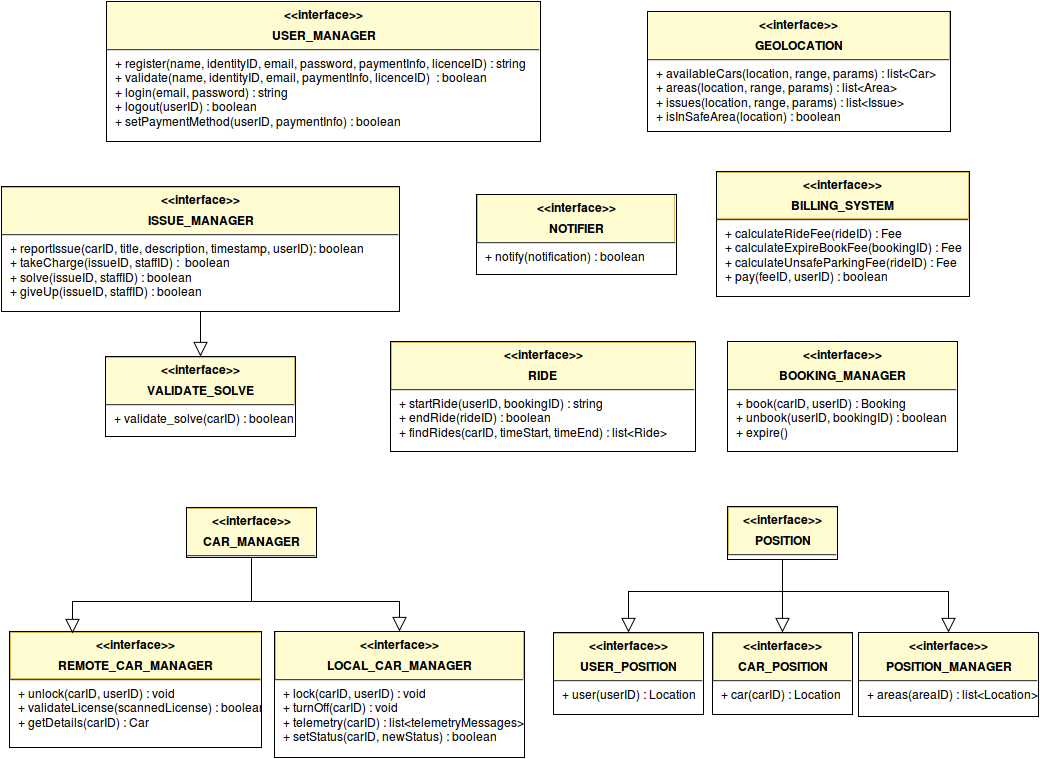

The diagram above was exported from draw.io. Its source (the exported page's mxGraphModel, read from the mxfile embedded in the PNG):
<mxGraphModel dx="1029" dy="693" grid="1" gridSize="1" guides="1" tooltips="1" connect="1" arrows="1" fold="1" page="1" pageScale="1" pageWidth="826" pageHeight="1169" background="#ffffff" math="0" shadow="0">
  <root>
    <mxCell id="0" />
    <mxCell id="1" parent="0" />
    <mxCell id="57" value="" style="whiteSpace=wrap;html=1;glass=0;strokeColor=#d6b656;strokeWidth=1;fillColor=#FFFCD1;fontFamily=Helvetica;fontSize=12;fontColor=#000000;align=center;" parent="1" vertex="1">
      <mxGeometry x="938" y="671" width="180" height="48" as="geometry" />
    </mxCell>
    <mxCell id="56" value="" style="whiteSpace=wrap;html=1;glass=0;strokeColor=#d6b656;strokeWidth=1;fillColor=#FFFCD1;fontFamily=Helvetica;fontSize=12;fontColor=#000000;align=center;" parent="1" vertex="1">
      <mxGeometry x="793" y="672" width="139" height="48" as="geometry" />
    </mxCell>
    <mxCell id="55" value="" style="whiteSpace=wrap;html=1;glass=0;strokeColor=#d6b656;strokeWidth=1;fillColor=#FFFCD1;fontFamily=Helvetica;fontSize=12;fontColor=#000000;align=center;" parent="1" vertex="1">
      <mxGeometry x="633" y="672" width="150" height="48" as="geometry" />
    </mxCell>
    <mxCell id="54" value="" style="whiteSpace=wrap;html=1;glass=0;strokeColor=#d6b656;strokeWidth=1;fillColor=#FFFCD1;fontFamily=Helvetica;fontSize=12;fontColor=#000000;align=center;" parent="1" vertex="1">
      <mxGeometry x="355" y="670" width="248" height="48" as="geometry" />
    </mxCell>
    <mxCell id="53" value="" style="whiteSpace=wrap;html=1;glass=0;strokeColor=#d6b656;strokeWidth=1;fillColor=#FFFCD1;fontFamily=Helvetica;fontSize=12;fontColor=#000000;align=center;" parent="1" vertex="1">
      <mxGeometry x="90" y="671" width="251" height="46" as="geometry" />
    </mxCell>
    <mxCell id="52" value="" style="whiteSpace=wrap;html=1;glass=0;strokeColor=#d6b656;strokeWidth=1;fillColor=#FFFCD1;fontFamily=Helvetica;fontSize=12;fontColor=#000000;align=center;" parent="1" vertex="1">
      <mxGeometry x="808" y="546" width="109" height="48" as="geometry" />
    </mxCell>
    <mxCell id="50" value="" style="whiteSpace=wrap;html=1;glass=0;strokeColor=#d6b656;strokeWidth=1;fillColor=#FFFCD1;fontFamily=Helvetica;fontSize=12;fontColor=#000000;align=center;" parent="1" vertex="1">
      <mxGeometry x="266" y="547" width="130" height="48" as="geometry" />
    </mxCell>
    <mxCell id="49" value="" style="whiteSpace=wrap;html=1;glass=0;strokeColor=#d6b656;strokeWidth=1;fillColor=#FFFCD1;fontFamily=Helvetica;fontSize=12;fontColor=#000000;align=center;" parent="1" vertex="1">
      <mxGeometry x="185" y="396" width="189" height="48" as="geometry" />
    </mxCell>
    <mxCell id="48" value="" style="whiteSpace=wrap;html=1;glass=0;strokeColor=#d6b656;strokeWidth=1;fillColor=#FFFCD1;fontFamily=Helvetica;fontSize=12;fontColor=#000000;align=center;" parent="1" vertex="1">
      <mxGeometry x="471" y="381" width="304" height="48" as="geometry" />
    </mxCell>
    <mxCell id="47" value="" style="whiteSpace=wrap;html=1;glass=0;strokeColor=#d6b656;strokeWidth=1;fillColor=#FFFCD1;fontFamily=Helvetica;fontSize=12;fontColor=#000000;align=center;" parent="1" vertex="1">
      <mxGeometry x="807" y="380" width="230" height="48" as="geometry" />
    </mxCell>
    <mxCell id="46" value="" style="whiteSpace=wrap;html=1;glass=0;strokeColor=#d6b656;strokeWidth=1;fillColor=#FFFCD1;fontFamily=Helvetica;fontSize=12;fontColor=#000000;align=center;" parent="1" vertex="1">
      <mxGeometry x="796" y="211" width="252" height="46" as="geometry" />
    </mxCell>
    <mxCell id="45" value="" style="whiteSpace=wrap;html=1;glass=0;strokeColor=#d6b656;strokeWidth=1;fillColor=#FFFCD1;fontFamily=Helvetica;fontSize=12;fontColor=#000000;align=center;" parent="1" vertex="1">
      <mxGeometry x="557" y="233" width="197" height="48" as="geometry" />
    </mxCell>
    <mxCell id="44" value="" style="whiteSpace=wrap;html=1;glass=0;strokeColor=#d6b656;strokeWidth=1;fillColor=#FFFCD1;fontFamily=Helvetica;fontSize=12;fontColor=#000000;align=center;" parent="1" vertex="1">
      <mxGeometry x="81" y="226" width="398" height="48" as="geometry" />
    </mxCell>
    <mxCell id="43" value="" style="whiteSpace=wrap;html=1;glass=0;strokeColor=#d6b656;strokeWidth=1;fillColor=#FFFCD1;fontFamily=Helvetica;fontSize=12;fontColor=#000000;align=center;" parent="1" vertex="1">
      <mxGeometry x="727" y="50" width="302" height="48" as="geometry" />
    </mxCell>
    <mxCell id="42" value="" style="whiteSpace=wrap;html=1;glass=0;strokeColor=#d6b656;strokeWidth=1;fillColor=#FFFCD1;fontFamily=Helvetica;fontSize=12;fontColor=#000000;align=center;" parent="1" vertex="1">
      <mxGeometry x="186" y="40" width="434" height="48" as="geometry" />
    </mxCell>
    <mxCell id="6" value="&lt;p style=&quot;margin: 0px ; margin-top: 6px ; text-align: center&quot;&gt;&lt;b&gt;&amp;lt;&amp;lt;interface&amp;gt;&amp;gt;&lt;/b&gt;&lt;/p&gt;&lt;p style=&quot;margin: 0px ; margin-top: 6px ; text-align: center&quot;&gt;&lt;b&gt;USER_MANAGER&lt;/b&gt;&lt;/p&gt;&lt;hr&gt;&lt;p style=&quot;margin: 0px ; margin-left: 8px&quot;&gt;+ register(name, identityID, email, password, paymentInfo, licenceID) : string&lt;br&gt;+ validate(name, identityID, email, paymentInfo, licenceID)&amp;nbsp; : boolean&lt;br&gt;&lt;/p&gt;&lt;p style=&quot;margin: 0px ; margin-left: 8px&quot;&gt;+ login(email, password) : string&lt;br&gt;&lt;/p&gt;&lt;p style=&quot;margin: 0px ; margin-left: 8px&quot;&gt;+ logout(userID) : boolean&lt;br&gt;&lt;/p&gt;&lt;p style=&quot;margin: 0px ; margin-left: 8px&quot;&gt;+ setPaymentMethod(userID, paymentInfo) : boolean&lt;br&gt;&lt;/p&gt;" style="align=left;overflow=fill;html=1;fontFamily=Helvetica;fontSize=12;fillColor=none;" parent="1" vertex="1">
      <mxGeometry x="186" y="40" width="434" height="140" as="geometry" />
    </mxCell>
    <mxCell id="8" value="&lt;p style=&quot;margin: 0px ; margin-top: 6px ; text-align: center&quot;&gt;&lt;b&gt;&amp;lt;&amp;lt;interface&amp;gt;&amp;gt;&lt;br&gt;&lt;/b&gt;&lt;/p&gt;&lt;p style=&quot;margin: 0px ; margin-top: 6px ; text-align: center&quot;&gt;&lt;b&gt;GEOLOCATION&lt;/b&gt;&lt;/p&gt;&lt;hr&gt;&lt;p style=&quot;margin: 0px ; margin-left: 8px&quot;&gt;+ availableCars(location, range, params) : list&amp;lt;Car&amp;gt;&lt;br&gt;+ areas(location, range, params) : list&amp;lt;Area&amp;gt;&lt;br&gt;&lt;/p&gt;&lt;p style=&quot;margin: 0px ; margin-left: 8px&quot;&gt;+ issues(location, range, params) : list&amp;lt;Issue&amp;gt;&lt;br&gt;&lt;/p&gt;&lt;p style=&quot;margin: 0px ; margin-left: 8px&quot;&gt;+ isInSafeArea(location) : boolean&lt;br&gt;&lt;/p&gt;" style="align=left;overflow=fill;html=1;fontFamily=Helvetica;fontSize=12;fillColor=none;" parent="1" vertex="1">
      <mxGeometry x="727" y="50" width="303" height="120" as="geometry" />
    </mxCell>
    <mxCell id="36" style="edgeStyle=orthogonalEdgeStyle;rounded=0;html=1;exitX=0.5;exitY=1;entryX=0.5;entryY=0;startArrow=none;startFill=0;startSize=6;endArrow=block;endFill=0;endSize=12;jettySize=auto;orthogonalLoop=1;strokeColor=#000000;strokeWidth=1;fontFamily=Helvetica;fontSize=12;fontColor=#000000;" parent="1" source="10" target="29" edge="1">
      <mxGeometry relative="1" as="geometry" />
    </mxCell>
    <mxCell id="37" style="edgeStyle=orthogonalEdgeStyle;rounded=0;html=1;exitX=0.5;exitY=1;startArrow=none;startFill=0;startSize=6;endArrow=block;endFill=0;endSize=12;jettySize=auto;orthogonalLoop=1;strokeColor=#000000;strokeWidth=1;fontFamily=Helvetica;fontSize=12;fontColor=#000000;" parent="1" source="10" target="30" edge="1">
      <mxGeometry relative="1" as="geometry" />
    </mxCell>
    <mxCell id="38" style="edgeStyle=orthogonalEdgeStyle;rounded=0;html=1;exitX=0.5;exitY=1;startArrow=none;startFill=0;startSize=6;endArrow=block;endFill=0;endSize=12;jettySize=auto;orthogonalLoop=1;strokeColor=#000000;strokeWidth=1;fontFamily=Helvetica;fontSize=12;fontColor=#000000;" parent="1" source="10" target="32" edge="1">
      <mxGeometry relative="1" as="geometry" />
    </mxCell>
    <mxCell id="10" value="&lt;p style=&quot;margin: 0px ; margin-top: 6px ; text-align: center&quot;&gt;&lt;b&gt;&amp;lt;&amp;lt;interface&amp;gt;&amp;gt;&lt;/b&gt;&lt;/p&gt;&lt;p style=&quot;margin: 0px ; margin-top: 6px ; text-align: center&quot;&gt;&lt;b&gt;POSITION&lt;/b&gt;&lt;/p&gt;&lt;hr&gt;&lt;br&gt;" style="align=left;overflow=fill;html=1;fontFamily=Helvetica;fontSize=12;fillColor=none;" parent="1" vertex="1">
      <mxGeometry x="807" y="545" width="110" height="53" as="geometry" />
    </mxCell>
    <mxCell id="12" value="&lt;p style=&quot;margin: 0px ; margin-top: 6px ; text-align: center&quot;&gt;&lt;b&gt;&amp;lt;&amp;lt;interface&amp;gt;&amp;gt;&lt;/b&gt;&lt;/p&gt;&lt;p style=&quot;margin: 0px ; margin-top: 6px ; text-align: center&quot;&gt;&lt;b&gt;BOOKING_MANAGER&lt;/b&gt;&lt;/p&gt;&lt;hr&gt;&lt;p style=&quot;margin: 0px ; margin-left: 8px&quot;&gt;+ book(carID, userID) : Booking&lt;br&gt;+ unbook(userID, bookingID) : boolean&lt;br&gt;&lt;/p&gt;&lt;p style=&quot;margin: 0px ; margin-left: 8px&quot;&gt;+ expire()&lt;br&gt;&lt;/p&gt;" style="align=left;overflow=fill;html=1;fontFamily=Helvetica;fontSize=12;fillColor=none;" parent="1" vertex="1">
      <mxGeometry x="807" y="380" width="230" height="110" as="geometry" />
    </mxCell>
    <mxCell id="14" value="&lt;p style=&quot;margin: 0px ; margin-top: 6px ; text-align: center&quot;&gt;&lt;b&gt;&amp;lt;&amp;lt;interface&amp;gt;&amp;gt;&lt;/b&gt;&lt;/p&gt;&lt;p style=&quot;margin: 0px ; margin-top: 6px ; text-align: center&quot;&gt;&lt;b&gt;REMOTE_CAR_MANAGER&lt;/b&gt;&lt;/p&gt;&lt;hr&gt;&lt;p style=&quot;margin: 0px ; margin-left: 8px&quot;&gt;+ unlock(carID, userID) : void&lt;br&gt;+ validateLicense(scannedLicense) : boolean&lt;/p&gt;&lt;p style=&quot;margin: 0px ; margin-left: 8px&quot;&gt;+ getDetails(carID) : Car&lt;/p&gt;" style="align=left;overflow=fill;html=1;fontFamily=Helvetica;fontSize=12;fillColor=none;" parent="1" vertex="1">
      <mxGeometry x="89" y="670" width="252" height="116" as="geometry" />
    </mxCell>
    <mxCell id="16" value="&lt;p style=&quot;margin: 0px ; margin-top: 6px ; text-align: center&quot;&gt;&lt;b&gt;&amp;lt;&amp;lt;interface&amp;gt;&amp;gt;&lt;/b&gt;&lt;/p&gt;&lt;p style=&quot;margin: 0px ; margin-top: 6px ; text-align: center&quot;&gt;&lt;b&gt;RIDE&lt;/b&gt;&lt;br&gt;&lt;/p&gt;&lt;hr&gt;&lt;p style=&quot;margin: 0px ; margin-left: 8px&quot;&gt;+ startRide(userID, bookingID) : string&lt;br&gt;+ endRide(rideID) : boolean&lt;/p&gt;&lt;p style=&quot;margin: 0px ; margin-left: 8px&quot;&gt;+ findRides(carID, timeStart, timeEnd) : list&amp;lt;Ride&amp;gt;&lt;/p&gt;" style="align=left;overflow=fill;html=1;fontFamily=Helvetica;fontSize=12;fillColor=none;" parent="1" vertex="1">
      <mxGeometry x="470" y="380" width="305" height="110" as="geometry" />
    </mxCell>
    <mxCell id="18" value="&lt;p style=&quot;margin: 0px ; margin-top: 6px ; text-align: center&quot;&gt;&lt;b&gt;&amp;lt;&amp;lt;interface&amp;gt;&amp;gt;&lt;br&gt;&lt;/b&gt;&lt;/p&gt;&lt;p style=&quot;margin: 0px ; margin-top: 6px ; text-align: center&quot;&gt;&lt;b&gt;BILLING_SYSTEM&lt;/b&gt;&lt;br&gt;&lt;/p&gt;&lt;hr&gt;&lt;p style=&quot;margin: 0px ; margin-left: 8px&quot;&gt;+ calculateRideFee(rideID) : Fee&lt;/p&gt;&lt;p style=&quot;margin: 0px ; margin-left: 8px&quot;&gt;+ calculateExpireBookFee(bookingID) : Fee&lt;/p&gt;&lt;p style=&quot;margin: 0px ; margin-left: 8px&quot;&gt;+ calculateUnsafeParkingFee(rideID) : Fee&lt;br&gt;&lt;/p&gt;&lt;p style=&quot;margin: 0px ; margin-left: 8px&quot;&gt;+ pay(feeID, userID) : boolean&lt;br&gt;&lt;/p&gt;" style="align=left;overflow=fill;html=1;fontFamily=Helvetica;fontSize=12;fillColor=none;" parent="1" vertex="1">
      <mxGeometry x="796" y="210" width="253" height="125" as="geometry" />
    </mxCell>
    <mxCell id="41" value="" style="edgeStyle=orthogonalEdgeStyle;rounded=0;html=1;startArrow=none;startFill=0;startSize=6;endArrow=block;endFill=0;endSize=12;jettySize=auto;orthogonalLoop=1;strokeColor=#000000;strokeWidth=1;fontFamily=Helvetica;fontSize=12;fontColor=#000000;" parent="1" source="20" target="40" edge="1">
      <mxGeometry relative="1" as="geometry" />
    </mxCell>
    <mxCell id="20" value="&lt;p style=&quot;margin: 0px ; margin-top: 6px ; text-align: center&quot;&gt;&lt;b&gt;&amp;lt;&amp;lt;interface&amp;gt;&amp;gt;&lt;br&gt;&lt;/b&gt;&lt;/p&gt;&lt;p style=&quot;margin: 0px ; margin-top: 6px ; text-align: center&quot;&gt;&lt;b&gt;ISSUE_MANAGER&lt;/b&gt;&lt;/p&gt;&lt;hr&gt;&lt;p style=&quot;margin: 0px ; margin-left: 8px&quot;&gt;+ reportIssue(carID, title, description, timestamp, userID): boolean&lt;/p&gt;&lt;p style=&quot;margin: 0px ; margin-left: 8px&quot;&gt;+ takeCharge(issueID, staffID) :&amp;nbsp; boolean&lt;/p&gt;&lt;p style=&quot;margin: 0px ; margin-left: 8px&quot;&gt;+ solve(issueID, staffID) : boolean&lt;/p&gt;&lt;p style=&quot;margin: 0px ; margin-left: 8px&quot;&gt;+ giveUp(issueID, staffID) : boolean&lt;br&gt;&lt;/p&gt;" style="align=left;overflow=fill;html=1;fontFamily=Helvetica;fontSize=12;fillColor=none;" parent="1" vertex="1">
      <mxGeometry x="81" y="225" width="398" height="125" as="geometry" />
    </mxCell>
    <mxCell id="40" value="&lt;p style=&quot;margin: 0px ; margin-top: 6px ; text-align: center&quot;&gt;&lt;b&gt;&amp;lt;&amp;lt;interface&amp;gt;&amp;gt;&lt;br&gt;&lt;/b&gt;&lt;/p&gt;&lt;p style=&quot;margin: 0px ; margin-top: 6px ; text-align: center&quot;&gt;&lt;b&gt;VALIDATE_SOLVE&lt;/b&gt;&lt;/p&gt;&lt;hr&gt;&lt;p style=&quot;margin: 0px ; margin-left: 8px&quot;&gt;+ validate_solve(carID) : boolean&lt;br&gt;&lt;/p&gt;" style="align=left;overflow=fill;html=1;fontFamily=Helvetica;fontSize=12;fillColor=none;" parent="1" vertex="1">
      <mxGeometry x="185" y="395" width="190" height="80" as="geometry" />
    </mxCell>
    <mxCell id="22" value="&lt;p style=&quot;margin: 0px ; margin-top: 6px ; text-align: center&quot;&gt;&lt;b&gt;&amp;lt;&amp;lt;interface&amp;gt;&amp;gt;&lt;/b&gt;&lt;/p&gt;&lt;p style=&quot;margin: 0px ; margin-top: 6px ; text-align: center&quot;&gt;&lt;b&gt;NOTIFIER&lt;/b&gt;&lt;br&gt;&lt;/p&gt;&lt;hr&gt;&lt;p style=&quot;margin: 0px ; margin-left: 8px&quot;&gt;+ notify(notification) : boolean&lt;br&gt;&lt;/p&gt;" style="align=left;overflow=fill;html=1;fontFamily=Helvetica;fontSize=12;fillColor=none;" parent="1" vertex="1">
      <mxGeometry x="556" y="233" width="200" height="80" as="geometry" />
    </mxCell>
    <mxCell id="24" value="" style="edgeStyle=none;rounded=0;html=1;exitX=0.75;exitY=0;entryX=0.75;entryY=0;startArrow=none;startFill=0;startSize=6;endArrow=open;endFill=0;endSize=6;jettySize=auto;orthogonalLoop=1;strokeColor=#000000;strokeWidth=1;fontSize=12;fontColor=#000000;fontFamily=Helvetica;" parent="1" source="14" target="14" edge="1">
      <mxGeometry relative="1" as="geometry" />
    </mxCell>
    <mxCell id="25" value="&lt;p style=&quot;margin: 0px ; margin-top: 6px ; text-align: center&quot;&gt;&lt;b&gt;&amp;lt;&amp;lt;interface&amp;gt;&amp;gt;&lt;/b&gt;&lt;/p&gt;&lt;p style=&quot;margin: 0px ; margin-top: 6px ; text-align: center&quot;&gt;&lt;b&gt;LOCAL_CAR_MANAGER&lt;/b&gt;&lt;/p&gt;&lt;hr&gt;&lt;p style=&quot;margin: 0px ; margin-left: 8px&quot;&gt;+ lock(carID, userID) : void&lt;br&gt;&lt;/p&gt;&lt;p style=&quot;margin: 0px ; margin-left: 8px&quot;&gt;+ turnOff(carID) : void&lt;br&gt;&lt;/p&gt;&lt;p style=&quot;margin: 0px ; margin-left: 8px&quot;&gt;+ telemetry(carID) : list&amp;lt;telemetryMessages&amp;gt;&lt;br&gt;&lt;/p&gt;&lt;p style=&quot;margin: 0px ; margin-left: 8px&quot;&gt;+ setStatus(carID, newStatus) : boolean&lt;br&gt;&lt;/p&gt;&lt;p style=&quot;margin: 0px ; margin-left: 8px&quot;&gt;&lt;br&gt;&lt;/p&gt;" style="align=left;overflow=fill;html=1;fontFamily=Helvetica;fontSize=12;fillColor=none;" parent="1" vertex="1">
      <mxGeometry x="354" y="670" width="250" height="126" as="geometry" />
    </mxCell>
    <mxCell id="27" value="" style="edgeStyle=orthogonalEdgeStyle;rounded=0;html=1;exitX=0.5;exitY=1;entryX=0.25;entryY=0;startArrow=none;startFill=0;startSize=6;endArrow=block;endFill=0;endSize=12;jettySize=auto;orthogonalLoop=1;strokeColor=#000000;strokeWidth=1;fontFamily=Helvetica;fontSize=12;fontColor=#000000;" parent="1" source="26" edge="1">
      <mxGeometry relative="1" as="geometry">
        <mxPoint x="206" y="598" as="sourcePoint" />
        <mxPoint x="152" y="672" as="targetPoint" />
        <Array as="points">
          <mxPoint x="331" y="640" />
          <mxPoint x="152" y="640" />
        </Array>
      </mxGeometry>
    </mxCell>
    <mxCell id="28" value="" style="edgeStyle=orthogonalEdgeStyle;rounded=0;html=1;exitX=0.5;exitY=1;entryX=0.5;entryY=0;startArrow=none;startFill=0;startSize=6;endArrow=block;endFill=0;endSize=12;jettySize=auto;orthogonalLoop=1;strokeColor=#000000;strokeWidth=1;fontFamily=Helvetica;fontSize=12;fontColor=#000000;" parent="1" source="26" target="25" edge="1">
      <mxGeometry relative="1" as="geometry">
        <Array as="points">
          <mxPoint x="206" y="640" />
          <mxPoint x="483" y="640" />
        </Array>
      </mxGeometry>
    </mxCell>
    <mxCell id="26" value="&lt;p style=&quot;margin: 0px ; margin-top: 6px ; text-align: center&quot;&gt;&lt;b&gt;&amp;lt;&amp;lt;interface&amp;gt;&amp;gt;&lt;/b&gt;&lt;/p&gt;&lt;p style=&quot;margin: 0px ; margin-top: 6px ; text-align: center&quot;&gt;&lt;b&gt;CAR_MANAGER&lt;/b&gt;&lt;/p&gt;&lt;hr&gt;" style="align=left;overflow=fill;html=1;fontFamily=Helvetica;fontSize=12;fillColor=none;" parent="1" vertex="1">
      <mxGeometry x="266" y="546" width="130" height="50" as="geometry" />
    </mxCell>
    <mxCell id="29" value="&lt;p style=&quot;margin: 0px ; margin-top: 6px ; text-align: center&quot;&gt;&lt;b&gt;&amp;lt;&amp;lt;interface&amp;gt;&amp;gt;&lt;/b&gt;&lt;/p&gt;&lt;p style=&quot;margin: 0px ; margin-top: 6px ; text-align: center&quot;&gt;&lt;b&gt;USER_POSITION&lt;/b&gt;&lt;/p&gt;&lt;hr&gt;&lt;p style=&quot;margin: 0px ; margin-left: 8px&quot;&gt;+ user(userID) : Location&lt;/p&gt;" style="align=left;overflow=fill;html=1;fontFamily=Helvetica;fontSize=12;fillColor=none;" parent="1" vertex="1">
      <mxGeometry x="633" y="671" width="150" height="82" as="geometry" />
    </mxCell>
    <mxCell id="30" value="&lt;p style=&quot;margin: 0px ; margin-top: 6px ; text-align: center&quot;&gt;&lt;b&gt;&amp;lt;&amp;lt;interface&amp;gt;&amp;gt;&lt;/b&gt;&lt;/p&gt;&lt;p style=&quot;margin: 0px ; margin-top: 6px ; text-align: center&quot;&gt;&lt;b&gt;CAR_POSITION&lt;/b&gt;&lt;/p&gt;&lt;hr&gt;&lt;p style=&quot;margin: 0px ; margin-left: 8px&quot;&gt;+ car(carID) : Location&lt;/p&gt;" style="align=left;overflow=fill;html=1;fontFamily=Helvetica;fontSize=12;fillColor=none;" parent="1" vertex="1">
      <mxGeometry x="792" y="671" width="140" height="82" as="geometry" />
    </mxCell>
    <mxCell id="32" value="&lt;p style=&quot;margin: 0px ; margin-top: 6px ; text-align: center&quot;&gt;&lt;b&gt;&amp;lt;&amp;lt;interface&amp;gt;&amp;gt;&lt;/b&gt;&lt;/p&gt;&lt;p style=&quot;margin: 0px ; margin-top: 6px ; text-align: center&quot;&gt;&lt;b&gt;POSITION_MANAGER&lt;/b&gt;&lt;/p&gt;&lt;hr&gt;&lt;p style=&quot;margin: 0px ; margin-left: 8px&quot;&gt;+ areas(areaID) : list&amp;lt;Location&amp;gt;&lt;br&gt;&lt;/p&gt;" style="align=left;overflow=fill;html=1;fontFamily=Helvetica;fontSize=12;fillColor=none;" parent="1" vertex="1">
      <mxGeometry x="938" y="671" width="180" height="84" as="geometry" />
    </mxCell>
  </root>
</mxGraphModel>